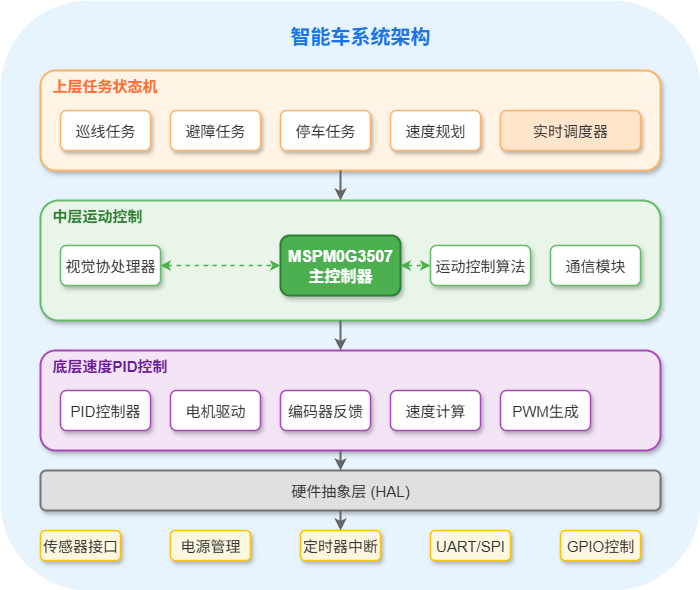

The diagram above was exported from draw.io. Its source (the exported page's mxGraphModel, read from the mxfile embedded in the PNG):
<mxGraphModel dx="1402" dy="825" grid="1" gridSize="10" guides="1" tooltips="1" connect="1" arrows="1" fold="1" page="1" pageScale="1" pageWidth="827" pageHeight="1169" math="0" shadow="0">
  <root>
    <mxCell id="0" />
    <mxCell id="1" parent="0" />
    <mxCell id="bg-1" value="" style="rounded=1;whiteSpace=wrap;html=1;fillColor=#E8F4FD;strokeColor=none;shadow=0;" parent="1" vertex="1">
      <mxGeometry x="60" y="40" width="700" height="590" as="geometry" />
    </mxCell>
    <mxCell id="title-1" value="智能车系统架构" style="text;html=1;strokeColor=none;fillColor=none;align=center;verticalAlign=middle;whiteSpace=wrap;rounded=0;fontSize=20;fontStyle=1;fontColor=#1A73E8;" parent="1" vertex="1">
      <mxGeometry x="340" y="60" width="160" height="30" as="geometry" />
    </mxCell>
    <mxCell id="top-layer" value="" style="rounded=1;whiteSpace=wrap;html=1;fillColor=#FFF4E6;strokeColor=#FFB366;strokeWidth=2;shadow=1;fontSize=15;" parent="1" vertex="1">
      <mxGeometry x="100" y="110" width="620" height="100" as="geometry" />
    </mxCell>
    <mxCell id="top-title" value="上层任务状态机" style="text;html=1;strokeColor=none;fillColor=none;align=left;verticalAlign=middle;whiteSpace=wrap;rounded=0;fontSize=15;fontStyle=1;fontColor=#FF6B35;" parent="1" vertex="1">
      <mxGeometry x="110" y="115" width="120" height="20" as="geometry" />
    </mxCell>
    <mxCell id="task-1" value="巡线任务" style="rounded=1;whiteSpace=wrap;html=1;fillColor=#FFFFFF;strokeColor=#FFB366;strokeWidth=1.5;fontSize=15;fontColor=#333333;shadow=1;" parent="1" vertex="1">
      <mxGeometry x="120" y="150" width="90" height="40" as="geometry" />
    </mxCell>
    <mxCell id="task-2" value="避障任务" style="rounded=1;whiteSpace=wrap;html=1;fillColor=#FFFFFF;strokeColor=#FFB366;strokeWidth=1.5;fontSize=15;fontColor=#333333;shadow=1;" parent="1" vertex="1">
      <mxGeometry x="230" y="150" width="90" height="40" as="geometry" />
    </mxCell>
    <mxCell id="task-3" value="停车任务" style="rounded=1;whiteSpace=wrap;html=1;fillColor=#FFFFFF;strokeColor=#FFB366;strokeWidth=1.5;fontSize=15;fontColor=#333333;shadow=1;" parent="1" vertex="1">
      <mxGeometry x="340" y="150" width="90" height="40" as="geometry" />
    </mxCell>
    <mxCell id="task-4" value="速度规划" style="rounded=1;whiteSpace=wrap;html=1;fillColor=#FFFFFF;strokeColor=#FFB366;strokeWidth=1.5;fontSize=15;fontColor=#333333;shadow=1;" parent="1" vertex="1">
      <mxGeometry x="450" y="150" width="90" height="40" as="geometry" />
    </mxCell>
    <mxCell id="task-scheduler" value="实时调度器" style="rounded=1;whiteSpace=wrap;html=1;fillColor=#FFE5CC;strokeColor=#FFB366;strokeWidth=1.5;fontSize=15;fontColor=#333333;shadow=1;" parent="1" vertex="1">
      <mxGeometry x="560" y="150" width="140" height="40" as="geometry" />
    </mxCell>
    <mxCell id="middle-layer" value="" style="rounded=1;whiteSpace=wrap;html=1;fillColor=#E8F5E8;strokeColor=#66BB6A;strokeWidth=2;shadow=1;" parent="1" vertex="1">
      <mxGeometry x="100" y="240" width="620" height="120" as="geometry" />
    </mxCell>
    <mxCell id="middle-title" value="中层运动控制" style="text;html=1;strokeColor=none;fillColor=none;align=left;verticalAlign=middle;whiteSpace=wrap;rounded=0;fontSize=15;fontStyle=1;fontColor=#2E7D32;" parent="1" vertex="1">
      <mxGeometry x="110" y="245" width="120" height="20" as="geometry" />
    </mxCell>
    <mxCell id="mcu-core" value="MSPM0G3507&#10;主控制器" style="rounded=1;whiteSpace=wrap;html=1;fillColor=#4CAF50;strokeColor=#2E7D32;strokeWidth=2;fontSize=16;fontColor=#FFFFFF;fontStyle=1;shadow=1;" parent="1" vertex="1">
      <mxGeometry x="340" y="275" width="120" height="60" as="geometry" />
    </mxCell>
    <mxCell id="vision-proc" value="视觉协处理器" style="rounded=1;whiteSpace=wrap;html=1;fillColor=#FFFFFF;strokeColor=#66BB6A;strokeWidth=1.5;fontSize=15;fontColor=#333333;shadow=1;" parent="1" vertex="1">
      <mxGeometry x="120" y="285" width="100" height="40" as="geometry" />
    </mxCell>
    <mxCell id="motion-ctrl" value="运动控制算法" style="rounded=1;whiteSpace=wrap;html=1;fillColor=#FFFFFF;strokeColor=#66BB6A;strokeWidth=1.5;fontSize=15;fontColor=#333333;shadow=1;" parent="1" vertex="1">
      <mxGeometry x="490" y="285" width="100" height="40" as="geometry" />
    </mxCell>
    <mxCell id="comm-module" value="通信模块" style="rounded=1;whiteSpace=wrap;html=1;fillColor=#FFFFFF;strokeColor=#66BB6A;strokeWidth=1.5;fontSize=15;fontColor=#333333;shadow=1;" parent="1" vertex="1">
      <mxGeometry x="610" y="285" width="90" height="40" as="geometry" />
    </mxCell>
    <mxCell id="bottom-layer" value="" style="rounded=1;whiteSpace=wrap;html=1;fillColor=#F3E5F5;strokeColor=#AB47BC;strokeWidth=2;shadow=1;fontSize=15;" parent="1" vertex="1">
      <mxGeometry x="100" y="390" width="620" height="100" as="geometry" />
    </mxCell>
    <mxCell id="bottom-title" value="底层速度PID控制" style="text;html=1;strokeColor=none;fillColor=none;align=left;verticalAlign=middle;whiteSpace=wrap;rounded=0;fontSize=15;fontStyle=1;fontColor=#6A1B9A;" parent="1" vertex="1">
      <mxGeometry x="110" y="395" width="130" height="20" as="geometry" />
    </mxCell>
    <mxCell id="pid-ctrl" value="PID控制器" style="rounded=1;whiteSpace=wrap;html=1;fillColor=#FFFFFF;strokeColor=#AB47BC;strokeWidth=1.5;fontSize=15;fontColor=#333333;shadow=1;" parent="1" vertex="1">
      <mxGeometry x="120" y="430" width="90" height="40" as="geometry" />
    </mxCell>
    <mxCell id="motor-driver" value="电机驱动" style="rounded=1;whiteSpace=wrap;html=1;fillColor=#FFFFFF;strokeColor=#AB47BC;strokeWidth=1.5;fontSize=15;fontColor=#333333;shadow=1;" parent="1" vertex="1">
      <mxGeometry x="230" y="430" width="90" height="40" as="geometry" />
    </mxCell>
    <mxCell id="encoder" value="编码器反馈" style="rounded=1;whiteSpace=wrap;html=1;fillColor=#FFFFFF;strokeColor=#AB47BC;strokeWidth=1.5;fontSize=15;fontColor=#333333;shadow=1;" parent="1" vertex="1">
      <mxGeometry x="340" y="430" width="90" height="40" as="geometry" />
    </mxCell>
    <mxCell id="speed-calc" value="速度计算" style="rounded=1;whiteSpace=wrap;html=1;fillColor=#FFFFFF;strokeColor=#AB47BC;strokeWidth=1.5;fontSize=15;fontColor=#333333;shadow=1;" parent="1" vertex="1">
      <mxGeometry x="450" y="430" width="90" height="40" as="geometry" />
    </mxCell>
    <mxCell id="pwm-gen" value="PWM生成" style="rounded=1;whiteSpace=wrap;html=1;fillColor=#FFFFFF;strokeColor=#AB47BC;strokeWidth=1.5;fontSize=15;fontColor=#333333;shadow=1;" parent="1" vertex="1">
      <mxGeometry x="560" y="430" width="90" height="40" as="geometry" />
    </mxCell>
    <mxCell id="hal-layer" value="硬件抽象层 (HAL)" style="rounded=1;whiteSpace=wrap;html=1;fillColor=#E0E0E0;strokeColor=#757575;strokeWidth=2;fontSize=15;fontColor=#333333;shadow=1;" parent="1" vertex="1">
      <mxGeometry x="100" y="510" width="620" height="40" as="geometry" />
    </mxCell>
    <mxCell id="sensor-group" value="传感器接口" style="rounded=1;whiteSpace=wrap;html=1;fillColor=#FFF8E1;strokeColor=#FFC107;strokeWidth=1.5;fontSize=15;fontColor=#333333;shadow=1;" parent="1" vertex="1">
      <mxGeometry x="100" y="570" width="80" height="30" as="geometry" />
    </mxCell>
    <mxCell id="power-mgmt" value="电源管理" style="rounded=1;whiteSpace=wrap;html=1;fillColor=#FFF8E1;strokeColor=#FFC107;strokeWidth=1.5;fontSize=15;fontColor=#333333;shadow=1;" parent="1" vertex="1">
      <mxGeometry x="230" y="570" width="80" height="30" as="geometry" />
    </mxCell>
    <mxCell id="timer-int" value="定时器中断" style="rounded=1;whiteSpace=wrap;html=1;fillColor=#FFF8E1;strokeColor=#FFC107;strokeWidth=1.5;fontSize=15;fontColor=#333333;shadow=1;" parent="1" vertex="1">
      <mxGeometry x="360" y="570" width="80" height="30" as="geometry" />
    </mxCell>
    <mxCell id="uart-spi" value="UART/SPI" style="rounded=1;whiteSpace=wrap;html=1;fillColor=#FFF8E1;strokeColor=#FFC107;strokeWidth=1.5;fontSize=15;fontColor=#333333;shadow=1;" parent="1" vertex="1">
      <mxGeometry x="490" y="570" width="80" height="30" as="geometry" />
    </mxCell>
    <mxCell id="gpio-ctrl" value="GPIO控制" style="rounded=1;whiteSpace=wrap;html=1;fillColor=#FFF8E1;strokeColor=#FFC107;strokeWidth=1.5;fontSize=15;fontColor=#333333;shadow=1;" parent="1" vertex="1">
      <mxGeometry x="620" y="570" width="80" height="30" as="geometry" />
    </mxCell>
    <mxCell id="arrow-1" value="" style="endArrow=classic;html=1;strokeWidth=2;strokeColor=#666666;curved=1;fontSize=15;" parent="1" edge="1">
      <mxGeometry width="50" height="50" relative="1" as="geometry">
        <mxPoint x="400" y="210" as="sourcePoint" />
        <mxPoint x="400" y="240" as="targetPoint" />
      </mxGeometry>
    </mxCell>
    <mxCell id="arrow-2" value="" style="endArrow=classic;html=1;strokeWidth=2;strokeColor=#666666;curved=1;" parent="1" edge="1">
      <mxGeometry width="50" height="50" relative="1" as="geometry">
        <mxPoint x="400" y="360" as="sourcePoint" />
        <mxPoint x="400" y="390" as="targetPoint" />
      </mxGeometry>
    </mxCell>
    <mxCell id="arrow-3" value="" style="endArrow=classic;html=1;strokeWidth=2;strokeColor=#666666;curved=1;fontSize=15;" parent="1" edge="1">
      <mxGeometry width="50" height="50" relative="1" as="geometry">
        <mxPoint x="400" y="490" as="sourcePoint" />
        <mxPoint x="400" y="510" as="targetPoint" />
      </mxGeometry>
    </mxCell>
    <mxCell id="arrow-4" value="" style="endArrow=classic;html=1;strokeWidth=2;strokeColor=#666666;curved=1;fontSize=15;" parent="1" edge="1">
      <mxGeometry width="50" height="50" relative="1" as="geometry">
        <mxPoint x="400" y="550" as="sourcePoint" />
        <mxPoint x="400" y="570" as="targetPoint" />
      </mxGeometry>
    </mxCell>
    <mxCell id="data-flow-1" value="" style="endArrow=classic;startArrow=classic;html=1;strokeWidth=1.5;strokeColor=#4CAF50;curved=1;dashed=1;fontSize=15;" parent="1" edge="1">
      <mxGeometry width="50" height="50" relative="1" as="geometry">
        <mxPoint x="220" y="305" as="sourcePoint" />
        <mxPoint x="340" y="305" as="targetPoint" />
      </mxGeometry>
    </mxCell>
    <mxCell id="data-flow-2" value="" style="endArrow=classic;startArrow=classic;html=1;strokeWidth=1.5;strokeColor=#4CAF50;curved=1;dashed=1;fontSize=15;" parent="1" edge="1">
      <mxGeometry width="50" height="50" relative="1" as="geometry">
        <mxPoint x="460" y="305" as="sourcePoint" />
        <mxPoint x="490" y="305" as="targetPoint" />
      </mxGeometry>
    </mxCell>
  </root>
</mxGraphModel>